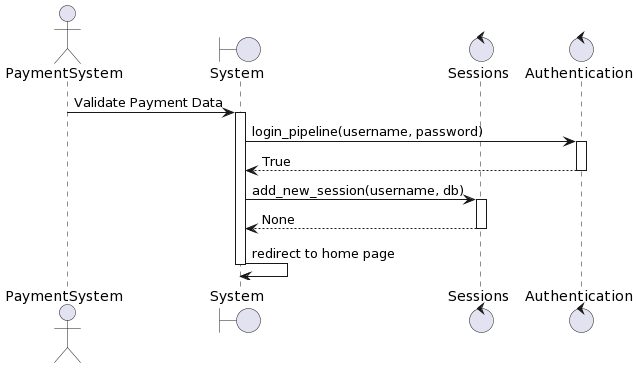

The diagram above was rendered by PlantUML. Its source (embedded in the PNG):
@startuml
actor  PaymentSystem
boundary "System" as system
control "Sessions" as sessions
control "Authentication" as auth
PaymentSystem -> system: Validate Payment Data
activate system
system -> auth: login_pipeline(username, password)
activate auth
auth --> system: True
deactivate auth
system -> sessions: add_new_session(username, db)
activate sessions
sessions --> system: None
deactivate sessions
system -> system: redirect to home page
deactivate system
@enduml